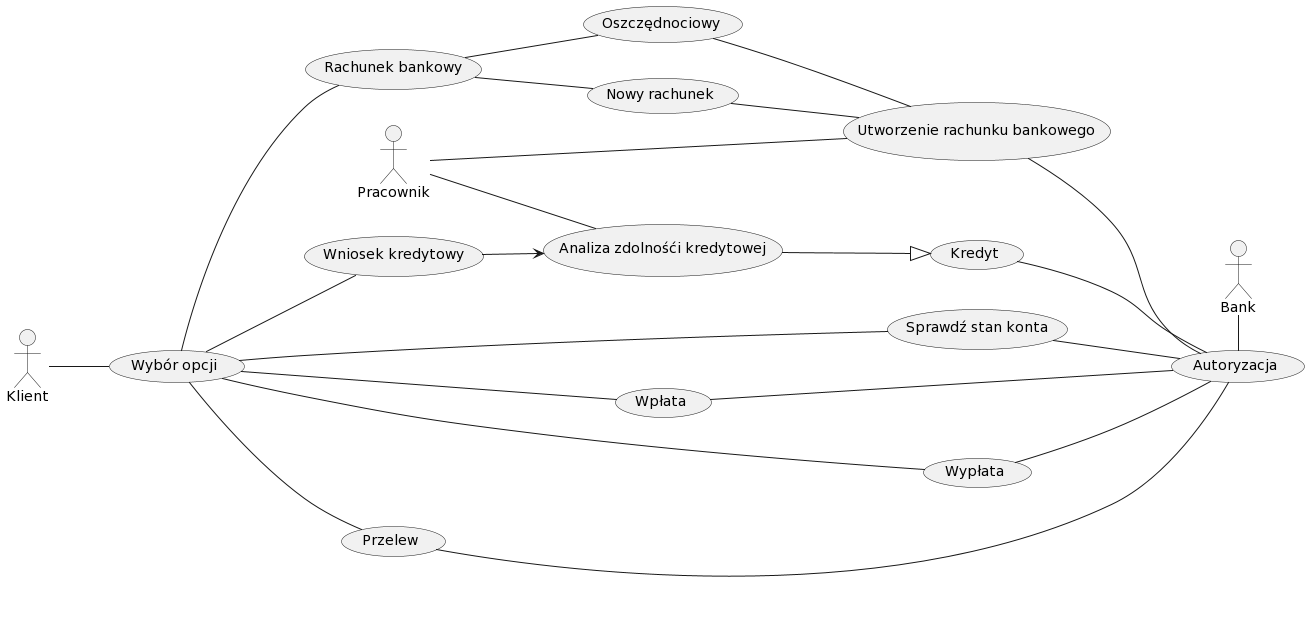

The diagram above was rendered by PlantUML. Its source (embedded in the PNG):
@startuml
left to right direction
actor Bank
actor Klient
actor Pracownik


usecase (Wybór opcji)
usecase (Sprawdź stan konta)
usecase (Wpłata)
usecase (Wypłata)
usecase (Przelew)
usecase (Kredyt)
usecase (Analiza zdolnośći kredytowej)
usecase (Wniosek kredytowy)
usecase (Rachunek bankowy)
usecase (Utworzenie rachunku bankowego)
usecase (Autoryzacja)



Klient -- (Wybór opcji)
Bank - (Autoryzacja)
(Wniosek kredytowy) --> (Analiza zdolnośći kredytowej)
(Analiza zdolnośći kredytowej)  --|> (Kredyt)
(Kredyt) -- (Autoryzacja)
Pracownik -- (Analiza zdolnośći kredytowej)
(Wybór opcji) -- (Wniosek kredytowy)
(Wybór opcji) -- (Rachunek bankowy)
(Rachunek bankowy) -- (Oszczędnociowy)
(Rachunek bankowy) -- (Nowy rachunek)
(Oszczędnociowy) -- (Utworzenie rachunku bankowego)
(Nowy rachunek) -- (Utworzenie rachunku bankowego)

Pracownik -- (Utworzenie rachunku bankowego)
(Utworzenie rachunku bankowego) -- (Autoryzacja)
(Wybór opcji) -- (Sprawdź stan konta)

(Sprawdź stan konta) -- (Autoryzacja)
(Wybór opcji) -- (Wpłata)
(Wpłata) -- (Autoryzacja)
(Wybór opcji) -- (Wypłata)
(Wypłata) -- (Autoryzacja)
(Wybór opcji) -- (Przelew)
(Przelew) -- (Autoryzacja)
@enduml